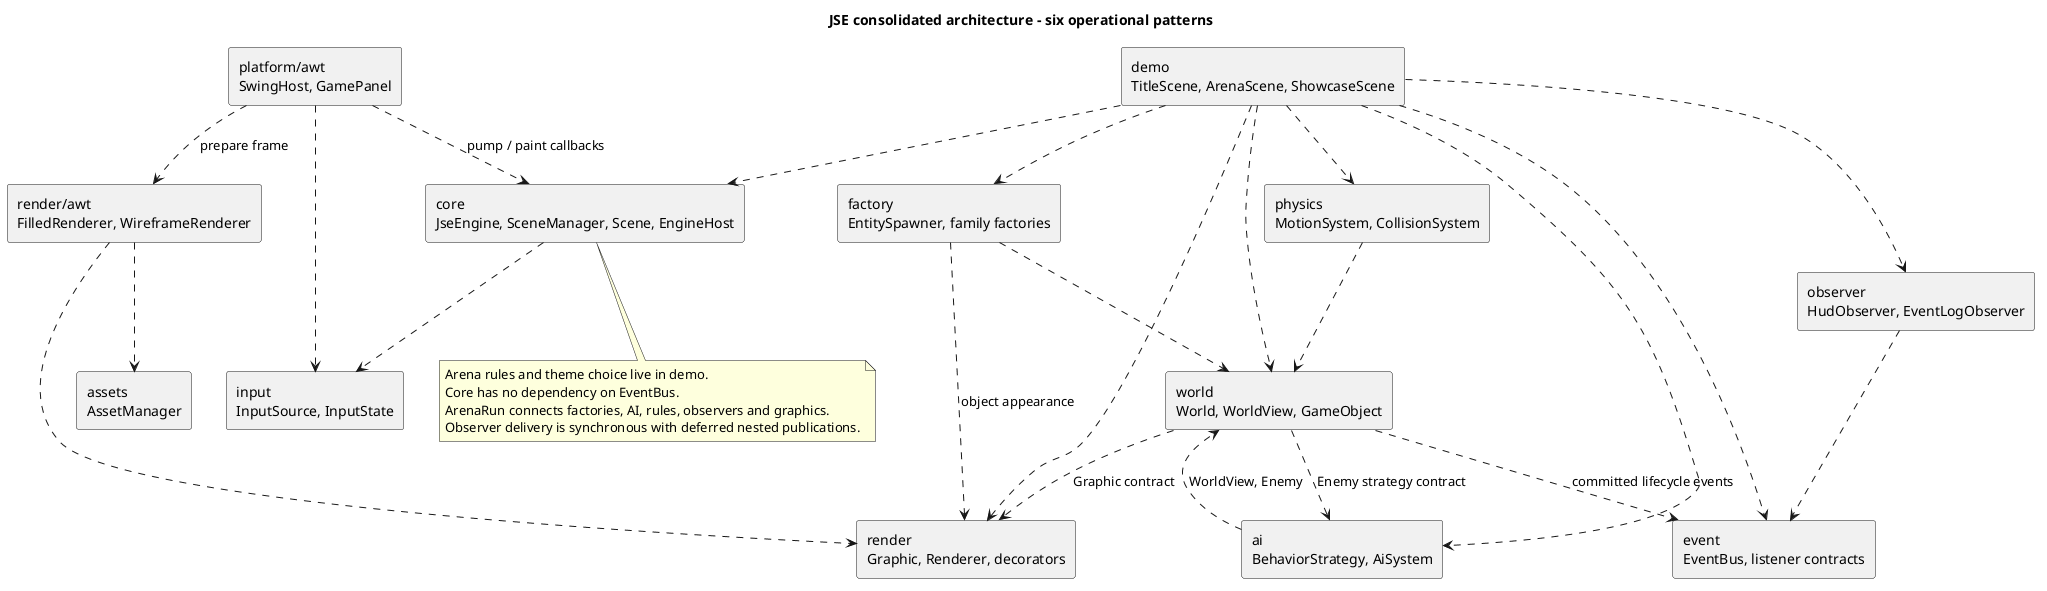

The diagram above was rendered by PlantUML. Its source (embedded in the PNG):
@startuml
title JSE consolidated architecture - six operational patterns
skinparam componentStyle rectangle
component "demo\nTitleScene, ArenaScene, ShowcaseScene" as demo
component "core\nJseEngine, SceneManager, Scene, EngineHost" as core
component "platform/awt\nSwingHost, GamePanel" as platform
component "input\nInputSource, InputState" as input
component "world\nWorld, WorldView, GameObject" as world
component "factory\nEntitySpawner, family factories" as factory
component "ai\nBehaviorStrategy, AiSystem" as ai
component "physics\nMotionSystem, CollisionSystem" as physics
component "event\nEventBus, listener contracts" as events
component "observer\nHudObserver, EventLogObserver" as observers
component "render\nGraphic, Renderer, decorators" as render
component "render/awt\nFilledRenderer, WireframeRenderer" as awtrender
component "assets\nAssetManager" as assets
demo ..> core
demo ..> world
demo ..> factory
demo ..> ai
demo ..> physics
demo ..> observers
observers ..> events
demo ..> events
demo ..> render
core ..> input
platform ..> core : pump / paint callbacks
platform ..> input
platform ..> awtrender : prepare frame
awtrender ..> render
awtrender ..> assets
factory ..> world
factory ..> render : object appearance
world ..> render : Graphic contract
world ..> ai : Enemy strategy contract
world ..> events : committed lifecycle events
ai ..> world : WorldView, Enemy
physics ..> world
note bottom of core
Arena rules and theme choice live in demo.
Core has no dependency on EventBus.
ArenaRun connects factories, AI, rules, observers and graphics.
Observer delivery is synchronous with deferred nested publications.
end note
@enduml